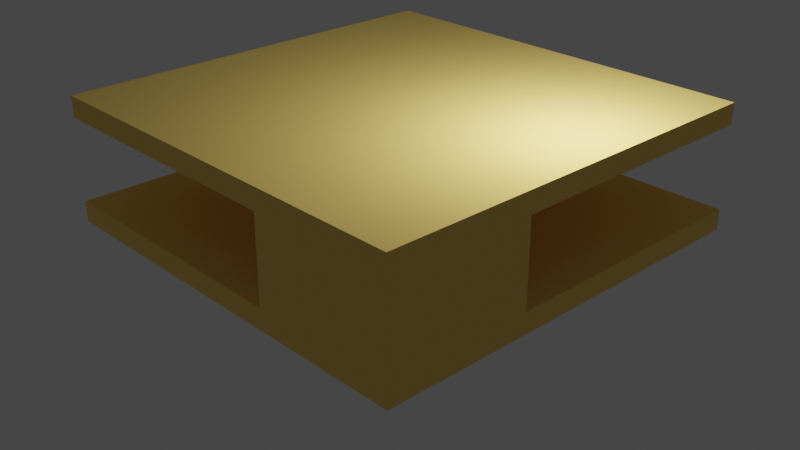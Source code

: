 # Source: 210911_make_90deg_channel.blend  (saved by Blender 2.93.20; exported with 4.5.12 LTS)
import bpy
from mathutils import Matrix  # noqa: F401  (used for matrix-valued properties, if any)

bpy.ops.wm.read_factory_settings(use_empty=True)
scene = bpy.context.scene
scene.name = 'Scene'

# ---- collections
col_collection = bpy.data.collections.new('Collection'); scene.collection.children.link(col_collection)

# ---- materials (node trees are filled in below, after node groups)
mat_material_00 = bpy.data.materials.new('Material_00')
mat_material_00.use_backface_culling = True
mat_material_00.diffuse_color = (1.0, 0.7, 0.2, 1.0)
mat_material_00.specular_color = (1.0, 0.7, 0.2)
mat_material_01 = bpy.data.materials.new('Material_01')
mat_material_01.use_backface_culling = True
mat_material_01.diffuse_color = (1.0, 0.7, 0.2, 0.0)
mat_material_01.specular_color = (1.0, 0.7, 0.2)
mat_material_02 = bpy.data.materials.new('Material_02')
mat_material_02.use_backface_culling = True
mat_material_02.diffuse_color = (1.0, 0.7, 0.2, 0.0)
mat_material_02.specular_color = (1.0, 0.7, 0.2)
mat_material_03 = bpy.data.materials.new('Material_03')
mat_material_03.use_backface_culling = True
mat_material_03.diffuse_color = (1.0, 0.7, 0.2, 0.0)
mat_material_03.specular_color = (1.0, 0.7, 0.2)
mat_material_04 = bpy.data.materials.new('Material_04')
mat_material_04.use_backface_culling = True
mat_material_04.diffuse_color = (1.0, 0.7, 0.2, 0.0)
mat_material_04.specular_color = (1.0, 0.7, 0.2)
mat_material_05 = bpy.data.materials.new('Material_05')
mat_material_05.use_backface_culling = True
mat_material_05.diffuse_color = (1.0, 0.7, 0.2, 0.0)
mat_material_05.specular_color = (1.0, 0.7, 0.2)

# ---- material node trees

# ---- world
world_world = bpy.data.worlds.new('World'); scene.world = world_world
world_world.use_nodes = True; world_world.node_tree.nodes.clear()
_N = world_world.node_tree.nodes; _L = world_world.node_tree.links
n0 = _N.new('ShaderNodeOutputWorld'); n0.name = 'World Output'; n0.location = (300, 300)
n1 = _N.new('ShaderNodeBackground'); n1.name = 'Background'; n1.location = (10, 300)
n1.inputs[0].default_value = (0.05088, 0.05088, 0.05088, 1.0)
_L.new(n1.outputs[0], n0.inputs[0])
n0.is_active_output = True
world_world.color = (0.05088, 0.05088, 0.05088)
world_world.use_sun_shadow = False
world_world.sun_shadow_jitter_overblur = 0.0

# ---- cameras
cam_camera = bpy.data.cameras.new('Camera')
cam_camera.clip_end = 100.0
cam_camera.ortho_scale = 7.314

# ---- lights
light_light = bpy.data.lights.new('Light', 'POINT')
light_light.transmission_factor = 0.0
light_light.energy = 1000.0
light_light.shadow_soft_size = 0.1
light_light.shadow_maximum_resolution = 0.006
light_light.use_absolute_resolution = True

# ---- meshes
me_cube_127 = bpy.data.meshes.new('Cube.127')
me_cube_127.from_pydata([(-5.0, -5.0, -0.25), (-5.0, -5.0, 0.25), (-5.0, 5.0, -0.25), (-5.0, 5.0, 0.25), (5.0, -5.0, -0.25), (5.0, -5.0, 0.25), (5.0, 5.0, -0.25), (5.0, 5.0, 0.25)], [], [(0, 1, 3, 2), (2, 3, 7, 6), (6, 7, 5, 4), (4, 5, 1, 0), (2, 6, 4, 0), (7, 3, 1, 5)])
_uv = me_cube_127.uv_layers.new(name='UVMap')
_uv.uv.foreach_set('vector', [0.375, 0.0, 0.625, 0.0, 0.625, 0.25, 0.375, 0.25, 0.375, 0.25, 0.625, 0.25, 0.625, 0.5, 0.375, 0.5, 0.375, 0.5, 0.625, 0.5, 0.625, 0.75, 0.375, 0.75, 0.375, 0.75, 0.625, 0.75, 0.625, 1.0, 0.375, 1.0, 0.125, 0.5, 0.375, 0.5, 0.375, 0.75, 0.125, 0.75, 0.625, 0.5, 0.875, 0.5, 0.875, 0.75, 0.625, 0.75])
me_cube_127.materials.append(mat_material_00)
me_cube_127.use_remesh_fix_poles = True
me_cube_127.use_remesh_preserve_attributes = False
me_cube_127.update()
me_cube_128 = bpy.data.meshes.new('Cube.128')
me_cube_128.from_pydata([(-1.75, -1.75, -0.25), (-1.75, -1.75, 0.25), (-1.75, 1.75, -0.25), (-1.75, 1.75, 0.25), (1.75, -1.75, -0.25), (1.75, -1.75, 0.25), (1.75, 1.75, -0.25), (1.75, 1.75, 0.25)], [], [(0, 1, 3, 2), (2, 3, 7, 6), (6, 7, 5, 4), (4, 5, 1, 0), (2, 6, 4, 0), (7, 3, 1, 5)])
_uv = me_cube_128.uv_layers.new(name='UVMap')
_uv.uv.foreach_set('vector', [0.375, 0.0, 0.625, 0.0, 0.625, 0.25, 0.375, 0.25, 0.375, 0.25, 0.625, 0.25, 0.625, 0.5, 0.375, 0.5, 0.375, 0.5, 0.625, 0.5, 0.625, 0.75, 0.375, 0.75, 0.375, 0.75, 0.625, 0.75, 0.625, 1.0, 0.375, 1.0, 0.125, 0.5, 0.375, 0.5, 0.375, 0.75, 0.125, 0.75, 0.625, 0.5, 0.875, 0.5, 0.875, 0.75, 0.625, 0.75])
me_cube_128.materials.append(mat_material_01)
me_cube_128.use_remesh_fix_poles = True
me_cube_128.use_remesh_preserve_attributes = False
me_cube_128.update()
me_cube_129 = bpy.data.meshes.new('Cube.129')
me_cube_129.from_pydata([(-1.75, -1.75, -0.25), (-1.75, -1.75, 0.25), (-1.75, 1.75, -0.25), (-1.75, 1.75, 0.25), (1.75, -1.75, -0.25), (1.75, -1.75, 0.25), (1.75, 1.75, -0.25), (1.75, 1.75, 0.25)], [], [(0, 1, 3, 2), (2, 3, 7, 6), (6, 7, 5, 4), (4, 5, 1, 0), (2, 6, 4, 0), (7, 3, 1, 5)])
_uv = me_cube_129.uv_layers.new(name='UVMap')
_uv.uv.foreach_set('vector', [0.375, 0.0, 0.625, 0.0, 0.625, 0.25, 0.375, 0.25, 0.375, 0.25, 0.625, 0.25, 0.625, 0.5, 0.375, 0.5, 0.375, 0.5, 0.625, 0.5, 0.625, 0.75, 0.375, 0.75, 0.375, 0.75, 0.625, 0.75, 0.625, 1.0, 0.375, 1.0, 0.125, 0.5, 0.375, 0.5, 0.375, 0.75, 0.125, 0.75, 0.625, 0.5, 0.875, 0.5, 0.875, 0.75, 0.625, 0.75])
me_cube_129.materials.append(mat_material_02)
me_cube_129.use_remesh_fix_poles = True
me_cube_129.use_remesh_preserve_attributes = False
me_cube_129.update()
me_cube_130 = bpy.data.meshes.new('Cube.130')
me_cube_130.from_pydata([(-1.75, -1.75, -0.25), (-1.75, -1.75, 0.25), (-1.75, 1.75, -0.25), (-1.75, 1.75, 0.25), (1.75, -1.75, -0.25), (1.75, -1.75, 0.25), (1.75, 1.75, -0.25), (1.75, 1.75, 0.25)], [], [(0, 1, 3, 2), (2, 3, 7, 6), (6, 7, 5, 4), (4, 5, 1, 0), (2, 6, 4, 0), (7, 3, 1, 5)])
_uv = me_cube_130.uv_layers.new(name='UVMap')
_uv.uv.foreach_set('vector', [0.375, 0.0, 0.625, 0.0, 0.625, 0.25, 0.375, 0.25, 0.375, 0.25, 0.625, 0.25, 0.625, 0.5, 0.375, 0.5, 0.375, 0.5, 0.625, 0.5, 0.625, 0.75, 0.375, 0.75, 0.375, 0.75, 0.625, 0.75, 0.625, 1.0, 0.375, 1.0, 0.125, 0.5, 0.375, 0.5, 0.375, 0.75, 0.125, 0.75, 0.625, 0.5, 0.875, 0.5, 0.875, 0.75, 0.625, 0.75])
me_cube_130.materials.append(mat_material_03)
me_cube_130.use_remesh_fix_poles = True
me_cube_130.use_remesh_preserve_attributes = False
me_cube_130.update()
me_cube_131 = bpy.data.meshes.new('Cube.131')
me_cube_131.from_pydata([(-1.75, -1.75, -0.25), (-1.75, -1.75, 0.25), (-1.75, 1.75, -0.25), (-1.75, 1.75, 0.25), (1.75, -1.75, -0.25), (1.75, -1.75, 0.25), (1.75, 1.75, -0.25), (1.75, 1.75, 0.25)], [], [(0, 1, 3, 2), (2, 3, 7, 6), (6, 7, 5, 4), (4, 5, 1, 0), (2, 6, 4, 0), (7, 3, 1, 5)])
_uv = me_cube_131.uv_layers.new(name='UVMap')
_uv.uv.foreach_set('vector', [0.375, 0.0, 0.625, 0.0, 0.625, 0.25, 0.375, 0.25, 0.375, 0.25, 0.625, 0.25, 0.625, 0.5, 0.375, 0.5, 0.375, 0.5, 0.625, 0.5, 0.625, 0.75, 0.375, 0.75, 0.375, 0.75, 0.625, 0.75, 0.625, 1.0, 0.375, 1.0, 0.125, 0.5, 0.375, 0.5, 0.375, 0.75, 0.125, 0.75, 0.625, 0.5, 0.875, 0.5, 0.875, 0.75, 0.625, 0.75])
me_cube_131.materials.append(mat_material_04)
me_cube_131.use_remesh_fix_poles = True
me_cube_131.use_remesh_preserve_attributes = False
me_cube_131.update()
me_cube_132 = bpy.data.meshes.new('Cube.132')
me_cube_132.from_pydata([(-5.0, -5.0, -0.25), (-5.0, -5.0, 0.25), (-5.0, 5.0, -0.25), (-5.0, 5.0, 0.25), (5.0, -5.0, -0.25), (5.0, -5.0, 0.25), (5.0, 5.0, -0.25), (5.0, 5.0, 0.25)], [], [(0, 1, 3, 2), (2, 3, 7, 6), (6, 7, 5, 4), (4, 5, 1, 0), (2, 6, 4, 0), (7, 3, 1, 5)])
_uv = me_cube_132.uv_layers.new(name='UVMap')
_uv.uv.foreach_set('vector', [0.375, 0.0, 0.625, 0.0, 0.625, 0.25, 0.375, 0.25, 0.375, 0.25, 0.625, 0.25, 0.625, 0.5, 0.375, 0.5, 0.375, 0.5, 0.625, 0.5, 0.625, 0.75, 0.375, 0.75, 0.375, 0.75, 0.625, 0.75, 0.625, 1.0, 0.375, 1.0, 0.125, 0.5, 0.375, 0.5, 0.375, 0.75, 0.125, 0.75, 0.625, 0.5, 0.875, 0.5, 0.875, 0.75, 0.625, 0.75])
me_cube_132.materials.append(mat_material_05)
me_cube_132.use_remesh_fix_poles = True
me_cube_132.use_remesh_preserve_attributes = False
me_cube_132.update()

# ---- objects
ob_light = bpy.data.objects.new('Light', light_light)
ob_camera = bpy.data.objects.new('Camera', cam_camera)
ob_layer_00 = bpy.data.objects.new('Layer_00', me_cube_127)
ob_layer_01 = bpy.data.objects.new('Layer_01', me_cube_128)
ob_layer_02 = bpy.data.objects.new('Layer_02', me_cube_129)
ob_layer_03 = bpy.data.objects.new('Layer_03', me_cube_130)
ob_layer_04 = bpy.data.objects.new('Layer_04', me_cube_131)
ob_layer_05 = bpy.data.objects.new('Layer_05', me_cube_132)

# ---- transforms, parenting, visibility, modifiers, constraints
ob_light.location = (4.076, 1.005, 5.904)
ob_light.rotation_euler = (0.6503, 0.05522, 1.866)
ob_light.lock_rotations_4d = False
ob_light.empty_display_type = 'ARROWS'
ob_light.color = (0.0, 0.0, 0.0, 0.0)
ob_light.lineart.crease_threshold = 0.0
ob_camera.location = (16.34, -15.38, 11.01)
ob_camera.rotation_euler = (1.115, -2.92e-08, 0.8157)
ob_camera.lock_rotations_4d = False
ob_camera.empty_display_type = 'ARROWS'
ob_camera.color = (0.0, 0.0, 0.0, 0.0)
ob_camera.display_type = 'WIRE'
ob_camera.lineart.crease_threshold = 0.0
ob_layer_00.location = (0.0, 0.0, 0.25)
ob_layer_01.location = (3.25, -3.25, 0.75)
ob_layer_02.location = (3.25, -3.25, 1.25)
ob_layer_03.location = (3.25, -3.25, 1.75)
ob_layer_04.location = (3.25, -3.25, 2.25)
ob_layer_05.location = (0.0, 0.0, 2.75)

# ---- collection membership
col_collection.objects.link(ob_light)
col_collection.objects.link(ob_camera)
col_collection.objects.link(ob_layer_00)
col_collection.objects.link(ob_layer_01)
col_collection.objects.link(ob_layer_02)
col_collection.objects.link(ob_layer_03)
col_collection.objects.link(ob_layer_04)
col_collection.objects.link(ob_layer_05)

# ---- scene / render settings (as saved in the file)
scene.camera = ob_camera
scene.frame_start = 1; scene.frame_end = 160; scene.frame_set(28)
scene.render.engine = 'BLENDER_EEVEE_NEXT'
scene.render.image_settings.file_format = 'FFMPEG'
scene.render.image_settings.color_mode = 'RGB'
scene.render.image_settings.quality = 100
scene.cycles.use_denoising = False
scene.cycles.samples = 128
scene.cycles.sampling_pattern = 'TABULATED_SOBOL'
scene.cycles.use_adaptive_sampling = False
scene.cycles.use_light_tree = False
scene.view_settings.view_transform = 'Filmic'
bpy.context.view_layer.update()

